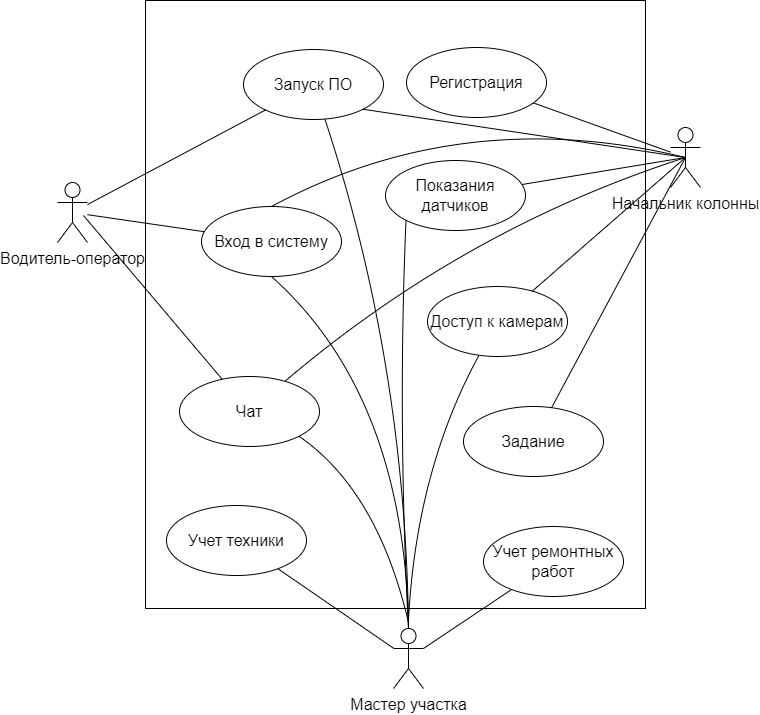

The diagram above was exported from draw.io. Its source (the exported page's mxGraphModel, read from the mxfile embedded in the PNG):
<mxGraphModel dx="1112" dy="1236" grid="0" gridSize="10" guides="1" tooltips="1" connect="1" arrows="1" fold="1" page="0" pageScale="1" pageWidth="827" pageHeight="1169" math="0" shadow="0">
  <root>
    <mxCell id="0" />
    <mxCell id="1" parent="0" />
    <mxCell id="Qgs3E-8ukS6hH0LKBhcg-1" value="" style="rounded=0;whiteSpace=wrap;html=1;fontSize=16;" parent="1" vertex="1">
      <mxGeometry x="36" y="-351" width="500" height="608" as="geometry" />
    </mxCell>
    <mxCell id="Qgs3E-8ukS6hH0LKBhcg-2" value="Начальник колонны" style="shape=umlActor;verticalLabelPosition=bottom;verticalAlign=top;html=1;outlineConnect=0;fontSize=16;" parent="1" vertex="1">
      <mxGeometry x="561" y="-224" width="30" height="60" as="geometry" />
    </mxCell>
    <mxCell id="Qgs3E-8ukS6hH0LKBhcg-3" value="Мастер участка" style="shape=umlActor;verticalLabelPosition=bottom;verticalAlign=top;html=1;outlineConnect=0;fontSize=16;" parent="1" vertex="1">
      <mxGeometry x="284" y="277" width="30" height="60" as="geometry" />
    </mxCell>
    <mxCell id="Qgs3E-8ukS6hH0LKBhcg-4" value="Водитель-оператор" style="shape=umlActor;verticalLabelPosition=bottom;verticalAlign=top;html=1;outlineConnect=0;fontSize=16;" parent="1" vertex="1">
      <mxGeometry x="-52" y="-169" width="30" height="60" as="geometry" />
    </mxCell>
    <mxCell id="Ju8eFs4EF4EkAmPM_HTr-3" value="Запуск ПО" style="ellipse;whiteSpace=wrap;html=1;fontSize=16;" vertex="1" parent="1">
      <mxGeometry x="134" y="-302" width="140" height="70" as="geometry" />
    </mxCell>
    <mxCell id="Ju8eFs4EF4EkAmPM_HTr-4" value="Регистрация" style="ellipse;whiteSpace=wrap;html=1;fontSize=16;" vertex="1" parent="1">
      <mxGeometry x="297" y="-304" width="140" height="70" as="geometry" />
    </mxCell>
    <mxCell id="Ju8eFs4EF4EkAmPM_HTr-5" value="Вход в систему" style="ellipse;whiteSpace=wrap;html=1;fontSize=16;" vertex="1" parent="1">
      <mxGeometry x="92" y="-145" width="140" height="70" as="geometry" />
    </mxCell>
    <mxCell id="Ju8eFs4EF4EkAmPM_HTr-6" value="Показания датчиков" style="ellipse;whiteSpace=wrap;html=1;fontSize=16;" vertex="1" parent="1">
      <mxGeometry x="276" y="-191" width="140" height="70" as="geometry" />
    </mxCell>
    <mxCell id="Ju8eFs4EF4EkAmPM_HTr-7" value="Доступ к камерам" style="ellipse;whiteSpace=wrap;html=1;fontSize=16;" vertex="1" parent="1">
      <mxGeometry x="318" y="-65" width="140" height="70" as="geometry" />
    </mxCell>
    <mxCell id="Ju8eFs4EF4EkAmPM_HTr-8" value="Задание" style="ellipse;whiteSpace=wrap;html=1;fontSize=16;" vertex="1" parent="1">
      <mxGeometry x="354" y="55" width="140" height="70" as="geometry" />
    </mxCell>
    <mxCell id="Ju8eFs4EF4EkAmPM_HTr-9" value="Чат" style="ellipse;whiteSpace=wrap;html=1;fontSize=16;" vertex="1" parent="1">
      <mxGeometry x="70" y="25" width="140" height="70" as="geometry" />
    </mxCell>
    <mxCell id="Ju8eFs4EF4EkAmPM_HTr-10" value="Учет ремонтных работ" style="ellipse;whiteSpace=wrap;html=1;fontSize=16;" vertex="1" parent="1">
      <mxGeometry x="374" y="175" width="140" height="70" as="geometry" />
    </mxCell>
    <mxCell id="Ju8eFs4EF4EkAmPM_HTr-11" value="Учет техники" style="ellipse;whiteSpace=wrap;html=1;fontSize=16;" vertex="1" parent="1">
      <mxGeometry x="57" y="154" width="140" height="70" as="geometry" />
    </mxCell>
    <mxCell id="Ju8eFs4EF4EkAmPM_HTr-14" value="" style="endArrow=none;html=1;rounded=0;fontSize=12;startSize=8;endSize=8;curved=1;" edge="1" parent="1" source="Qgs3E-8ukS6hH0LKBhcg-4" target="Ju8eFs4EF4EkAmPM_HTr-3">
      <mxGeometry width="50" height="50" relative="1" as="geometry">
        <mxPoint x="35" y="-100" as="sourcePoint" />
        <mxPoint x="85" y="-150" as="targetPoint" />
      </mxGeometry>
    </mxCell>
    <mxCell id="Ju8eFs4EF4EkAmPM_HTr-16" value="" style="endArrow=none;html=1;rounded=0;fontSize=12;startSize=8;endSize=8;curved=1;" edge="1" parent="1" source="Qgs3E-8ukS6hH0LKBhcg-4" target="Ju8eFs4EF4EkAmPM_HTr-5">
      <mxGeometry width="50" height="50" relative="1" as="geometry">
        <mxPoint x="67" y="-60" as="sourcePoint" />
        <mxPoint x="117" y="-110" as="targetPoint" />
      </mxGeometry>
    </mxCell>
    <mxCell id="Ju8eFs4EF4EkAmPM_HTr-17" value="" style="endArrow=none;html=1;rounded=0;fontSize=12;startSize=8;endSize=8;curved=1;entryX=0.5;entryY=0.5;entryDx=0;entryDy=0;entryPerimeter=0;exitX=1;exitY=1;exitDx=0;exitDy=0;" edge="1" parent="1" source="Ju8eFs4EF4EkAmPM_HTr-3" target="Qgs3E-8ukS6hH0LKBhcg-2">
      <mxGeometry width="50" height="50" relative="1" as="geometry">
        <mxPoint x="236" y="19" as="sourcePoint" />
        <mxPoint x="286" y="-31" as="targetPoint" />
      </mxGeometry>
    </mxCell>
    <mxCell id="Ju8eFs4EF4EkAmPM_HTr-18" value="" style="endArrow=none;html=1;rounded=0;fontSize=12;startSize=8;endSize=8;curved=1;" edge="1" parent="1" target="Ju8eFs4EF4EkAmPM_HTr-9">
      <mxGeometry width="50" height="50" relative="1" as="geometry">
        <mxPoint x="-26" y="-136" as="sourcePoint" />
        <mxPoint x="286" y="-31" as="targetPoint" />
      </mxGeometry>
    </mxCell>
    <mxCell id="Ju8eFs4EF4EkAmPM_HTr-20" value="" style="endArrow=none;html=1;rounded=0;fontSize=12;startSize=8;endSize=8;curved=1;" edge="1" parent="1" source="Qgs3E-8ukS6hH0LKBhcg-3" target="Ju8eFs4EF4EkAmPM_HTr-10">
      <mxGeometry width="50" height="50" relative="1" as="geometry">
        <mxPoint x="236" y="19" as="sourcePoint" />
        <mxPoint x="286" y="-31" as="targetPoint" />
      </mxGeometry>
    </mxCell>
    <mxCell id="Ju8eFs4EF4EkAmPM_HTr-21" value="" style="endArrow=none;html=1;rounded=0;fontSize=12;startSize=8;endSize=8;curved=1;" edge="1" parent="1" source="Ju8eFs4EF4EkAmPM_HTr-11" target="Qgs3E-8ukS6hH0LKBhcg-3">
      <mxGeometry width="50" height="50" relative="1" as="geometry">
        <mxPoint x="236" y="19" as="sourcePoint" />
        <mxPoint x="286" y="-31" as="targetPoint" />
      </mxGeometry>
    </mxCell>
    <mxCell id="Ju8eFs4EF4EkAmPM_HTr-22" value="" style="endArrow=none;html=1;rounded=0;fontSize=12;startSize=8;endSize=8;curved=1;entryX=0.5;entryY=0.5;entryDx=0;entryDy=0;entryPerimeter=0;" edge="1" parent="1" source="Ju8eFs4EF4EkAmPM_HTr-8" target="Qgs3E-8ukS6hH0LKBhcg-2">
      <mxGeometry width="50" height="50" relative="1" as="geometry">
        <mxPoint x="244" y="19" as="sourcePoint" />
        <mxPoint x="294" y="-31" as="targetPoint" />
      </mxGeometry>
    </mxCell>
    <mxCell id="Ju8eFs4EF4EkAmPM_HTr-23" value="" style="endArrow=none;html=1;rounded=0;fontSize=12;startSize=8;endSize=8;curved=1;exitX=0.5;exitY=0.5;exitDx=0;exitDy=0;exitPerimeter=0;" edge="1" parent="1" source="Qgs3E-8ukS6hH0LKBhcg-2" target="Ju8eFs4EF4EkAmPM_HTr-7">
      <mxGeometry width="50" height="50" relative="1" as="geometry">
        <mxPoint x="236" y="19" as="sourcePoint" />
        <mxPoint x="286" y="-31" as="targetPoint" />
      </mxGeometry>
    </mxCell>
    <mxCell id="Ju8eFs4EF4EkAmPM_HTr-24" value="" style="endArrow=none;html=1;rounded=0;fontSize=12;startSize=8;endSize=8;curved=1;" edge="1" parent="1" source="Qgs3E-8ukS6hH0LKBhcg-2" target="Ju8eFs4EF4EkAmPM_HTr-4">
      <mxGeometry width="50" height="50" relative="1" as="geometry">
        <mxPoint x="236" y="19" as="sourcePoint" />
        <mxPoint x="286" y="-31" as="targetPoint" />
      </mxGeometry>
    </mxCell>
    <mxCell id="Ju8eFs4EF4EkAmPM_HTr-25" value="" style="endArrow=none;html=1;rounded=0;fontSize=12;startSize=8;endSize=8;curved=1;entryX=0.5;entryY=0.5;entryDx=0;entryDy=0;entryPerimeter=0;" edge="1" parent="1" source="Ju8eFs4EF4EkAmPM_HTr-9" target="Qgs3E-8ukS6hH0LKBhcg-2">
      <mxGeometry width="50" height="50" relative="1" as="geometry">
        <mxPoint x="236" y="19" as="sourcePoint" />
        <mxPoint x="286" y="-31" as="targetPoint" />
        <Array as="points">
          <mxPoint x="355" y="-123" />
        </Array>
      </mxGeometry>
    </mxCell>
    <mxCell id="Ju8eFs4EF4EkAmPM_HTr-26" value="" style="endArrow=none;html=1;rounded=0;fontSize=12;startSize=8;endSize=8;curved=1;entryX=0.5;entryY=0.5;entryDx=0;entryDy=0;entryPerimeter=0;exitX=0.5;exitY=0;exitDx=0;exitDy=0;" edge="1" parent="1" source="Ju8eFs4EF4EkAmPM_HTr-5" target="Qgs3E-8ukS6hH0LKBhcg-2">
      <mxGeometry width="50" height="50" relative="1" as="geometry">
        <mxPoint x="236" y="19" as="sourcePoint" />
        <mxPoint x="286" y="-31" as="targetPoint" />
        <Array as="points">
          <mxPoint x="353" y="-248" />
        </Array>
      </mxGeometry>
    </mxCell>
    <mxCell id="Ju8eFs4EF4EkAmPM_HTr-27" value="" style="endArrow=none;html=1;rounded=0;fontSize=12;startSize=8;endSize=8;curved=1;entryX=0.5;entryY=0.5;entryDx=0;entryDy=0;entryPerimeter=0;" edge="1" parent="1" source="Ju8eFs4EF4EkAmPM_HTr-6" target="Qgs3E-8ukS6hH0LKBhcg-2">
      <mxGeometry width="50" height="50" relative="1" as="geometry">
        <mxPoint x="236" y="19" as="sourcePoint" />
        <mxPoint x="286" y="-31" as="targetPoint" />
      </mxGeometry>
    </mxCell>
    <mxCell id="Ju8eFs4EF4EkAmPM_HTr-28" value="" style="endArrow=none;html=1;rounded=0;fontSize=12;startSize=8;endSize=8;curved=1;" edge="1" parent="1" target="Ju8eFs4EF4EkAmPM_HTr-7">
      <mxGeometry width="50" height="50" relative="1" as="geometry">
        <mxPoint x="299" y="268" as="sourcePoint" />
        <mxPoint x="286" y="-31" as="targetPoint" />
        <Array as="points">
          <mxPoint x="307" y="118" />
        </Array>
      </mxGeometry>
    </mxCell>
    <mxCell id="Ju8eFs4EF4EkAmPM_HTr-29" value="" style="endArrow=none;html=1;rounded=0;fontSize=12;startSize=8;endSize=8;curved=1;exitX=0.5;exitY=0;exitDx=0;exitDy=0;exitPerimeter=0;" edge="1" parent="1" source="Qgs3E-8ukS6hH0LKBhcg-3" target="Ju8eFs4EF4EkAmPM_HTr-3">
      <mxGeometry width="50" height="50" relative="1" as="geometry">
        <mxPoint x="236" y="19" as="sourcePoint" />
        <mxPoint x="286" y="-31" as="targetPoint" />
        <Array as="points">
          <mxPoint x="296" y="12" />
        </Array>
      </mxGeometry>
    </mxCell>
    <mxCell id="Ju8eFs4EF4EkAmPM_HTr-30" value="" style="endArrow=none;html=1;rounded=0;fontSize=12;startSize=8;endSize=8;curved=1;exitX=0.5;exitY=0;exitDx=0;exitDy=0;exitPerimeter=0;entryX=0.5;entryY=1;entryDx=0;entryDy=0;" edge="1" parent="1" source="Qgs3E-8ukS6hH0LKBhcg-3" target="Ju8eFs4EF4EkAmPM_HTr-5">
      <mxGeometry width="50" height="50" relative="1" as="geometry">
        <mxPoint x="236" y="19" as="sourcePoint" />
        <mxPoint x="286" y="-31" as="targetPoint" />
        <Array as="points">
          <mxPoint x="295" y="44" />
        </Array>
      </mxGeometry>
    </mxCell>
    <mxCell id="Ju8eFs4EF4EkAmPM_HTr-31" value="" style="endArrow=none;html=1;rounded=0;fontSize=12;startSize=8;endSize=8;curved=1;entryX=1;entryY=1;entryDx=0;entryDy=0;" edge="1" parent="1" target="Ju8eFs4EF4EkAmPM_HTr-9">
      <mxGeometry width="50" height="50" relative="1" as="geometry">
        <mxPoint x="299" y="271" as="sourcePoint" />
        <mxPoint x="286" y="-31" as="targetPoint" />
        <Array as="points">
          <mxPoint x="268" y="139" />
        </Array>
      </mxGeometry>
    </mxCell>
    <mxCell id="Ju8eFs4EF4EkAmPM_HTr-32" value="" style="endArrow=none;html=1;rounded=0;fontSize=12;startSize=8;endSize=8;curved=1;exitX=0.5;exitY=0;exitDx=0;exitDy=0;exitPerimeter=0;entryX=0;entryY=1;entryDx=0;entryDy=0;" edge="1" parent="1" source="Qgs3E-8ukS6hH0LKBhcg-3" target="Ju8eFs4EF4EkAmPM_HTr-6">
      <mxGeometry width="50" height="50" relative="1" as="geometry">
        <mxPoint x="236" y="19" as="sourcePoint" />
        <mxPoint x="321" y="-72" as="targetPoint" />
        <Array as="points">
          <mxPoint x="288" y="68" />
        </Array>
      </mxGeometry>
    </mxCell>
  </root>
</mxGraphModel>